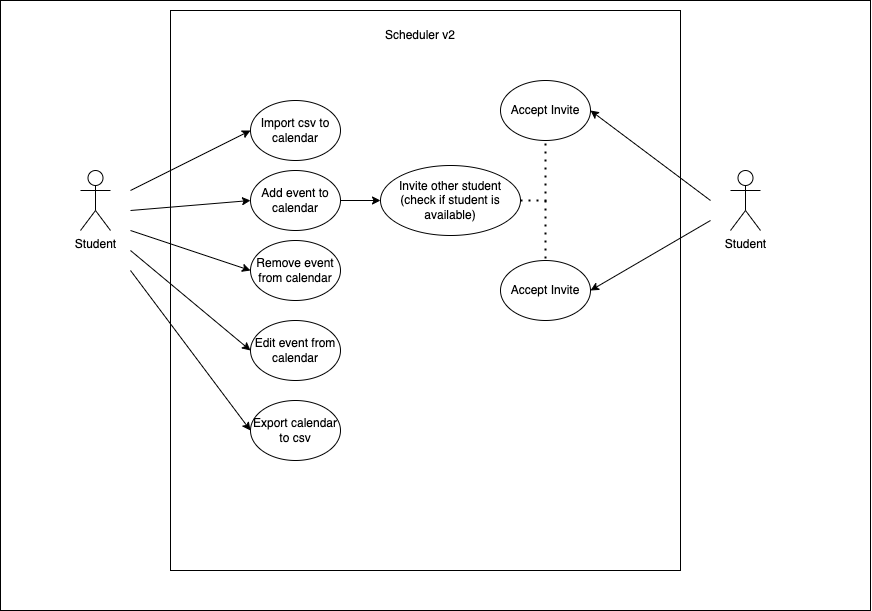

The diagram above was exported from draw.io. Its source (the exported page's mxGraphModel, read from the mxfile embedded in the PNG):
<mxGraphModel dx="1183" dy="641" grid="1" gridSize="10" guides="1" tooltips="1" connect="1" arrows="1" fold="1" page="1" pageScale="1" pageWidth="827" pageHeight="1169" math="0" shadow="0">
  <root>
    <mxCell id="0" />
    <mxCell id="1" parent="0" />
    <mxCell id="oTWb8M7tZI5B9R200UTY-13" value="" style="rounded=0;whiteSpace=wrap;html=1;" vertex="1" parent="1">
      <mxGeometry x="10" y="80" width="870" height="610" as="geometry" />
    </mxCell>
    <mxCell id="EDm89m2uY3DvGrYKzNu5-1" value="Student" style="shape=umlActor;verticalLabelPosition=bottom;verticalAlign=top;html=1;outlineConnect=0;" parent="1" vertex="1">
      <mxGeometry x="90" y="250" width="30" height="60" as="geometry" />
    </mxCell>
    <mxCell id="EDm89m2uY3DvGrYKzNu5-3" value="" style="rounded=0;whiteSpace=wrap;html=1;glass=0;" parent="1" vertex="1">
      <mxGeometry x="180" y="90" width="510" height="560" as="geometry" />
    </mxCell>
    <mxCell id="EDm89m2uY3DvGrYKzNu5-4" value="Scheduler v2" style="text;html=1;strokeColor=none;fillColor=none;align=center;verticalAlign=middle;whiteSpace=wrap;rounded=0;" parent="1" vertex="1">
      <mxGeometry x="390" y="100" width="80" height="30" as="geometry" />
    </mxCell>
    <mxCell id="oTWb8M7tZI5B9R200UTY-5" style="edgeStyle=orthogonalEdgeStyle;rounded=0;orthogonalLoop=1;jettySize=auto;html=1;entryX=0;entryY=0.5;entryDx=0;entryDy=0;" edge="1" parent="1" source="EDm89m2uY3DvGrYKzNu5-8" target="oTWb8M7tZI5B9R200UTY-4">
      <mxGeometry relative="1" as="geometry" />
    </mxCell>
    <mxCell id="EDm89m2uY3DvGrYKzNu5-8" value="Add event to calendar" style="ellipse;whiteSpace=wrap;html=1;glass=0;" parent="1" vertex="1">
      <mxGeometry x="260" y="250" width="90" height="60" as="geometry" />
    </mxCell>
    <mxCell id="EDm89m2uY3DvGrYKzNu5-9" value="Remove event from calendar" style="ellipse;whiteSpace=wrap;html=1;glass=0;" parent="1" vertex="1">
      <mxGeometry x="260" y="320" width="90" height="60" as="geometry" />
    </mxCell>
    <mxCell id="EDm89m2uY3DvGrYKzNu5-10" value="Edit event from calendar" style="ellipse;whiteSpace=wrap;html=1;glass=0;" parent="1" vertex="1">
      <mxGeometry x="260" y="400" width="90" height="60" as="geometry" />
    </mxCell>
    <mxCell id="EDm89m2uY3DvGrYKzNu5-14" value="" style="endArrow=classic;html=1;rounded=0;entryX=0;entryY=0.5;entryDx=0;entryDy=0;" parent="1" target="EDm89m2uY3DvGrYKzNu5-8" edge="1">
      <mxGeometry width="50" height="50" relative="1" as="geometry">
        <mxPoint x="140" y="290" as="sourcePoint" />
        <mxPoint x="440" y="350" as="targetPoint" />
      </mxGeometry>
    </mxCell>
    <mxCell id="EDm89m2uY3DvGrYKzNu5-15" value="" style="endArrow=classic;html=1;rounded=0;entryX=0;entryY=0.5;entryDx=0;entryDy=0;" parent="1" target="EDm89m2uY3DvGrYKzNu5-9" edge="1">
      <mxGeometry width="50" height="50" relative="1" as="geometry">
        <mxPoint x="140" y="310" as="sourcePoint" />
        <mxPoint x="440" y="350" as="targetPoint" />
      </mxGeometry>
    </mxCell>
    <mxCell id="EDm89m2uY3DvGrYKzNu5-16" value="" style="endArrow=classic;html=1;rounded=0;entryX=0;entryY=0.5;entryDx=0;entryDy=0;" parent="1" target="EDm89m2uY3DvGrYKzNu5-10" edge="1">
      <mxGeometry width="50" height="50" relative="1" as="geometry">
        <mxPoint x="140" y="330" as="sourcePoint" />
        <mxPoint x="440" y="350" as="targetPoint" />
      </mxGeometry>
    </mxCell>
    <mxCell id="EDm89m2uY3DvGrYKzNu5-17" value="Import csv to calendar" style="ellipse;whiteSpace=wrap;html=1;glass=0;" parent="1" vertex="1">
      <mxGeometry x="260" y="180" width="90" height="60" as="geometry" />
    </mxCell>
    <mxCell id="EDm89m2uY3DvGrYKzNu5-18" value="" style="endArrow=classic;html=1;rounded=0;entryX=0;entryY=0.5;entryDx=0;entryDy=0;" parent="1" target="EDm89m2uY3DvGrYKzNu5-17" edge="1">
      <mxGeometry width="50" height="50" relative="1" as="geometry">
        <mxPoint x="140" y="270" as="sourcePoint" />
        <mxPoint x="440" y="350" as="targetPoint" />
      </mxGeometry>
    </mxCell>
    <mxCell id="EDm89m2uY3DvGrYKzNu5-19" value="Export calendar to csv" style="ellipse;whiteSpace=wrap;html=1;glass=0;" parent="1" vertex="1">
      <mxGeometry x="260" y="480" width="90" height="60" as="geometry" />
    </mxCell>
    <mxCell id="EDm89m2uY3DvGrYKzNu5-20" value="" style="endArrow=classic;html=1;rounded=0;entryX=0;entryY=0.5;entryDx=0;entryDy=0;" parent="1" target="EDm89m2uY3DvGrYKzNu5-19" edge="1">
      <mxGeometry width="50" height="50" relative="1" as="geometry">
        <mxPoint x="140" y="350" as="sourcePoint" />
        <mxPoint x="440" y="410" as="targetPoint" />
      </mxGeometry>
    </mxCell>
    <mxCell id="oTWb8M7tZI5B9R200UTY-2" value="Student" style="shape=umlActor;verticalLabelPosition=bottom;verticalAlign=top;html=1;outlineConnect=0;" vertex="1" parent="1">
      <mxGeometry x="740" y="250" width="30" height="60" as="geometry" />
    </mxCell>
    <mxCell id="oTWb8M7tZI5B9R200UTY-4" value="Invite other student (check if student is available)" style="ellipse;whiteSpace=wrap;html=1;glass=0;" vertex="1" parent="1">
      <mxGeometry x="390" y="245" width="140" height="70" as="geometry" />
    </mxCell>
    <mxCell id="oTWb8M7tZI5B9R200UTY-7" value="Accept Invite" style="ellipse;whiteSpace=wrap;html=1;glass=0;" vertex="1" parent="1">
      <mxGeometry x="510" y="160" width="90" height="60" as="geometry" />
    </mxCell>
    <mxCell id="oTWb8M7tZI5B9R200UTY-8" value="Accept Invite" style="ellipse;whiteSpace=wrap;html=1;glass=0;" vertex="1" parent="1">
      <mxGeometry x="510" y="340" width="90" height="60" as="geometry" />
    </mxCell>
    <mxCell id="oTWb8M7tZI5B9R200UTY-9" value="" style="endArrow=classic;html=1;rounded=0;entryX=1;entryY=0.5;entryDx=0;entryDy=0;" edge="1" parent="1" target="oTWb8M7tZI5B9R200UTY-8">
      <mxGeometry width="50" height="50" relative="1" as="geometry">
        <mxPoint x="720" y="300" as="sourcePoint" />
        <mxPoint x="500" y="390" as="targetPoint" />
      </mxGeometry>
    </mxCell>
    <mxCell id="oTWb8M7tZI5B9R200UTY-10" value="" style="endArrow=classic;html=1;rounded=0;entryX=1;entryY=0.5;entryDx=0;entryDy=0;" edge="1" parent="1" target="oTWb8M7tZI5B9R200UTY-7">
      <mxGeometry width="50" height="50" relative="1" as="geometry">
        <mxPoint x="720" y="280" as="sourcePoint" />
        <mxPoint x="610" y="380" as="targetPoint" />
      </mxGeometry>
    </mxCell>
    <mxCell id="oTWb8M7tZI5B9R200UTY-11" value="" style="endArrow=none;dashed=1;html=1;dashPattern=1 3;strokeWidth=2;rounded=0;exitX=1;exitY=0.5;exitDx=0;exitDy=0;entryX=0.5;entryY=1;entryDx=0;entryDy=0;" edge="1" parent="1" source="oTWb8M7tZI5B9R200UTY-4" target="oTWb8M7tZI5B9R200UTY-7">
      <mxGeometry width="50" height="50" relative="1" as="geometry">
        <mxPoint x="480" y="420" as="sourcePoint" />
        <mxPoint x="530" y="370" as="targetPoint" />
        <Array as="points">
          <mxPoint x="555" y="280" />
        </Array>
      </mxGeometry>
    </mxCell>
    <mxCell id="oTWb8M7tZI5B9R200UTY-12" value="" style="endArrow=none;dashed=1;html=1;dashPattern=1 3;strokeWidth=2;rounded=0;entryX=0.5;entryY=0;entryDx=0;entryDy=0;" edge="1" parent="1" target="oTWb8M7tZI5B9R200UTY-8">
      <mxGeometry width="50" height="50" relative="1" as="geometry">
        <mxPoint x="555" y="280" as="sourcePoint" />
        <mxPoint x="530" y="370" as="targetPoint" />
      </mxGeometry>
    </mxCell>
  </root>
</mxGraphModel>